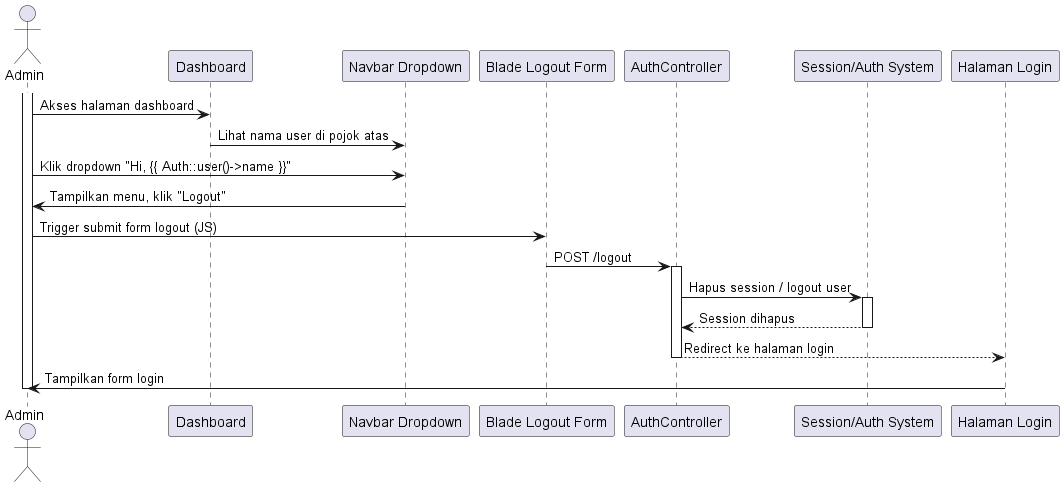

The diagram above was rendered by PlantUML. Its source (embedded in the PNG):
@startuml
actor Admin

participant "Dashboard" as DashboardPage
participant "Navbar Dropdown" as Navbar
participant "Blade Logout Form" as LogoutForm
participant "AuthController" as Controller
participant "Session/Auth System" as AuthSystem
participant "Halaman Login" as LoginPage

activate Admin
Admin -> DashboardPage: Akses halaman dashboard
DashboardPage -> Navbar: Lihat nama user di pojok atas
Admin -> Navbar: Klik dropdown "Hi, {{ Auth::user()->name }}"
Navbar -> Admin: Tampilkan menu, klik "Logout"

Admin -> LogoutForm: Trigger submit form logout (JS)
LogoutForm -> Controller: POST /logout
activate Controller

Controller -> AuthSystem: Hapus session / logout user
activate AuthSystem
AuthSystem --> Controller: Session dihapus
deactivate AuthSystem

Controller --> LoginPage: Redirect ke halaman login
deactivate Controller

LoginPage -> Admin: Tampilkan form login
deactivate Admin

@enduml